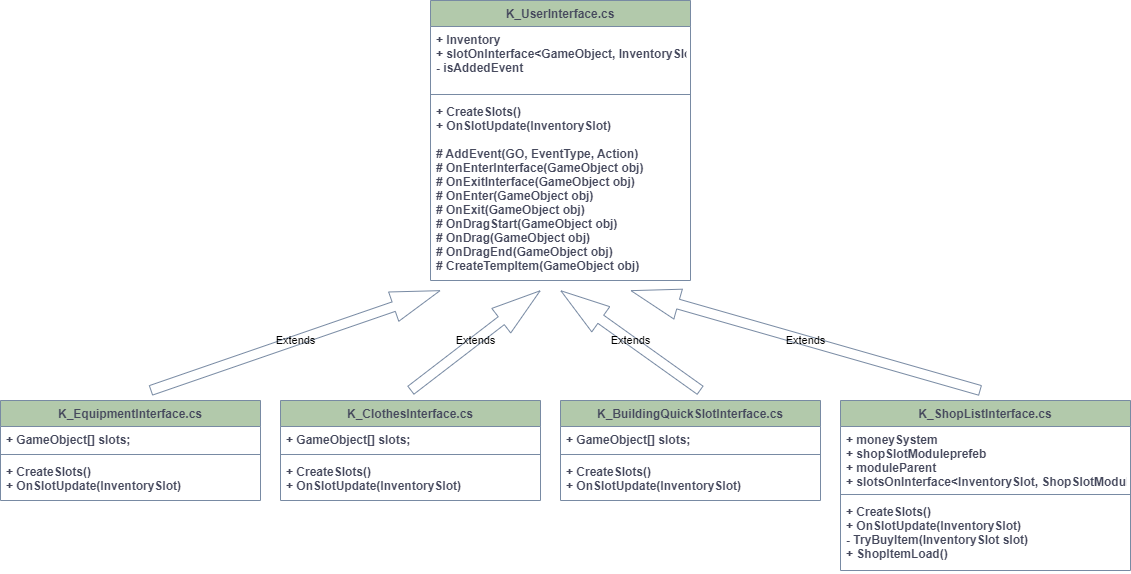

The diagram above was exported from draw.io. Its source (the exported page's mxGraphModel, read from the mxfile embedded in the PNG):
<mxGraphModel dx="2288" dy="2178" grid="1" gridSize="10" guides="1" tooltips="1" connect="1" arrows="1" fold="1" page="1" pageScale="1" pageWidth="1100" pageHeight="850" background="none" math="0" shadow="0">
  <root>
    <mxCell id="0" />
    <mxCell id="1" parent="0" />
    <mxCell id="4SuFT8NECR3tig5jC7on-1" value="K_UserInterface.cs" style="swimlane;fontStyle=1;align=center;verticalAlign=top;childLayout=stackLayout;horizontal=1;startSize=26;horizontalStack=0;resizeParent=1;resizeParentMax=0;resizeLast=0;collapsible=1;marginBottom=0;labelBackgroundColor=none;fillColor=#B2C9AB;strokeColor=#788AA3;fontColor=#46495D;" vertex="1" parent="1">
      <mxGeometry x="170" y="-760" width="260" height="280" as="geometry">
        <mxRectangle x="210" y="-290" width="100" height="30" as="alternateBounds" />
      </mxGeometry>
    </mxCell>
    <mxCell id="4SuFT8NECR3tig5jC7on-2" value="+ Inventory&#10;+ slotOnInterface&lt;GameObject, InventorySlot&gt;&#10;- isAddedEvent&#10;" style="text;strokeColor=none;fillColor=none;align=left;verticalAlign=top;spacingLeft=4;spacingRight=4;overflow=hidden;rotatable=0;points=[[0,0.5],[1,0.5]];portConstraint=eastwest;labelBackgroundColor=none;fontColor=#46495D;fontStyle=1" vertex="1" parent="4SuFT8NECR3tig5jC7on-1">
      <mxGeometry y="26" width="260" height="64" as="geometry" />
    </mxCell>
    <mxCell id="4SuFT8NECR3tig5jC7on-3" value="" style="line;strokeWidth=1;fillColor=none;align=left;verticalAlign=middle;spacingTop=-1;spacingLeft=3;spacingRight=3;rotatable=0;labelPosition=right;points=[];portConstraint=eastwest;strokeColor=#788AA3;labelBackgroundColor=none;fontColor=#46495D;" vertex="1" parent="4SuFT8NECR3tig5jC7on-1">
      <mxGeometry y="90" width="260" height="8" as="geometry" />
    </mxCell>
    <mxCell id="4SuFT8NECR3tig5jC7on-4" value="+ CreateSlots()&#10;+ OnSlotUpdate(InventorySlot)&#10;&#10;# AddEvent(GO, EventType, Action)&#10;# OnEnterInterface(GameObject obj)&#10;# OnExitInterface(GameObject obj)&#10;# OnEnter(GameObject obj)&#10;# OnExit(GameObject obj)&#10;# OnDragStart(GameObject obj)&#10;# OnDrag(GameObject obj)&#10;# OnDragEnd(GameObject obj)&#10;# CreateTempItem(GameObject obj)&#10;" style="text;strokeColor=none;fillColor=none;align=left;verticalAlign=top;spacingLeft=4;spacingRight=4;overflow=hidden;rotatable=0;points=[[0,0.5],[1,0.5]];portConstraint=eastwest;labelBackgroundColor=none;fontColor=#46495D;fontStyle=1" vertex="1" parent="4SuFT8NECR3tig5jC7on-1">
      <mxGeometry y="98" width="260" height="182" as="geometry" />
    </mxCell>
    <mxCell id="4SuFT8NECR3tig5jC7on-10" value="K_EquipmentInterface.cs" style="swimlane;fontStyle=1;align=center;verticalAlign=top;childLayout=stackLayout;horizontal=1;startSize=26;horizontalStack=0;resizeParent=1;resizeParentMax=0;resizeLast=0;collapsible=1;marginBottom=0;labelBackgroundColor=none;fillColor=#B2C9AB;strokeColor=#788AA3;fontColor=#46495D;" vertex="1" parent="1">
      <mxGeometry x="-260" y="-360" width="260" height="100" as="geometry">
        <mxRectangle x="210" y="-290" width="100" height="30" as="alternateBounds" />
      </mxGeometry>
    </mxCell>
    <mxCell id="4SuFT8NECR3tig5jC7on-11" value="+ GameObject[] slots;" style="text;strokeColor=none;fillColor=none;align=left;verticalAlign=top;spacingLeft=4;spacingRight=4;overflow=hidden;rotatable=0;points=[[0,0.5],[1,0.5]];portConstraint=eastwest;labelBackgroundColor=none;fontColor=#46495D;fontStyle=1" vertex="1" parent="4SuFT8NECR3tig5jC7on-10">
      <mxGeometry y="26" width="260" height="24" as="geometry" />
    </mxCell>
    <mxCell id="4SuFT8NECR3tig5jC7on-12" value="" style="line;strokeWidth=1;fillColor=none;align=left;verticalAlign=middle;spacingTop=-1;spacingLeft=3;spacingRight=3;rotatable=0;labelPosition=right;points=[];portConstraint=eastwest;strokeColor=#788AA3;labelBackgroundColor=none;fontColor=#46495D;" vertex="1" parent="4SuFT8NECR3tig5jC7on-10">
      <mxGeometry y="50" width="260" height="8" as="geometry" />
    </mxCell>
    <mxCell id="4SuFT8NECR3tig5jC7on-13" value="+ CreateSlots()&#10;+ OnSlotUpdate(InventorySlot)&#10;" style="text;strokeColor=none;fillColor=none;align=left;verticalAlign=top;spacingLeft=4;spacingRight=4;overflow=hidden;rotatable=0;points=[[0,0.5],[1,0.5]];portConstraint=eastwest;labelBackgroundColor=none;fontColor=#46495D;fontStyle=1" vertex="1" parent="4SuFT8NECR3tig5jC7on-10">
      <mxGeometry y="58" width="260" height="42" as="geometry" />
    </mxCell>
    <mxCell id="4SuFT8NECR3tig5jC7on-14" value="K_ClothesInterface.cs" style="swimlane;fontStyle=1;align=center;verticalAlign=top;childLayout=stackLayout;horizontal=1;startSize=26;horizontalStack=0;resizeParent=1;resizeParentMax=0;resizeLast=0;collapsible=1;marginBottom=0;labelBackgroundColor=none;fillColor=#B2C9AB;strokeColor=#788AA3;fontColor=#46495D;" vertex="1" parent="1">
      <mxGeometry x="20" y="-360" width="260" height="100" as="geometry">
        <mxRectangle x="210" y="-290" width="100" height="30" as="alternateBounds" />
      </mxGeometry>
    </mxCell>
    <mxCell id="4SuFT8NECR3tig5jC7on-15" value="+ GameObject[] slots;" style="text;strokeColor=none;fillColor=none;align=left;verticalAlign=top;spacingLeft=4;spacingRight=4;overflow=hidden;rotatable=0;points=[[0,0.5],[1,0.5]];portConstraint=eastwest;labelBackgroundColor=none;fontColor=#46495D;fontStyle=1" vertex="1" parent="4SuFT8NECR3tig5jC7on-14">
      <mxGeometry y="26" width="260" height="24" as="geometry" />
    </mxCell>
    <mxCell id="4SuFT8NECR3tig5jC7on-16" value="" style="line;strokeWidth=1;fillColor=none;align=left;verticalAlign=middle;spacingTop=-1;spacingLeft=3;spacingRight=3;rotatable=0;labelPosition=right;points=[];portConstraint=eastwest;strokeColor=#788AA3;labelBackgroundColor=none;fontColor=#46495D;" vertex="1" parent="4SuFT8NECR3tig5jC7on-14">
      <mxGeometry y="50" width="260" height="8" as="geometry" />
    </mxCell>
    <mxCell id="4SuFT8NECR3tig5jC7on-17" value="+ CreateSlots()&#10;+ OnSlotUpdate(InventorySlot)&#10;" style="text;strokeColor=none;fillColor=none;align=left;verticalAlign=top;spacingLeft=4;spacingRight=4;overflow=hidden;rotatable=0;points=[[0,0.5],[1,0.5]];portConstraint=eastwest;labelBackgroundColor=none;fontColor=#46495D;fontStyle=1" vertex="1" parent="4SuFT8NECR3tig5jC7on-14">
      <mxGeometry y="58" width="260" height="42" as="geometry" />
    </mxCell>
    <mxCell id="4SuFT8NECR3tig5jC7on-18" value="K_BuildingQuickSlotInterface.cs" style="swimlane;fontStyle=1;align=center;verticalAlign=top;childLayout=stackLayout;horizontal=1;startSize=26;horizontalStack=0;resizeParent=1;resizeParentMax=0;resizeLast=0;collapsible=1;marginBottom=0;labelBackgroundColor=none;fillColor=#B2C9AB;strokeColor=#788AA3;fontColor=#46495D;" vertex="1" parent="1">
      <mxGeometry x="300" y="-360" width="260" height="100" as="geometry">
        <mxRectangle x="210" y="-290" width="100" height="30" as="alternateBounds" />
      </mxGeometry>
    </mxCell>
    <mxCell id="4SuFT8NECR3tig5jC7on-19" value="+ GameObject[] slots;" style="text;strokeColor=none;fillColor=none;align=left;verticalAlign=top;spacingLeft=4;spacingRight=4;overflow=hidden;rotatable=0;points=[[0,0.5],[1,0.5]];portConstraint=eastwest;labelBackgroundColor=none;fontColor=#46495D;fontStyle=1" vertex="1" parent="4SuFT8NECR3tig5jC7on-18">
      <mxGeometry y="26" width="260" height="24" as="geometry" />
    </mxCell>
    <mxCell id="4SuFT8NECR3tig5jC7on-20" value="" style="line;strokeWidth=1;fillColor=none;align=left;verticalAlign=middle;spacingTop=-1;spacingLeft=3;spacingRight=3;rotatable=0;labelPosition=right;points=[];portConstraint=eastwest;strokeColor=#788AA3;labelBackgroundColor=none;fontColor=#46495D;" vertex="1" parent="4SuFT8NECR3tig5jC7on-18">
      <mxGeometry y="50" width="260" height="8" as="geometry" />
    </mxCell>
    <mxCell id="4SuFT8NECR3tig5jC7on-21" value="+ CreateSlots()&#10;+ OnSlotUpdate(InventorySlot)&#10;" style="text;strokeColor=none;fillColor=none;align=left;verticalAlign=top;spacingLeft=4;spacingRight=4;overflow=hidden;rotatable=0;points=[[0,0.5],[1,0.5]];portConstraint=eastwest;labelBackgroundColor=none;fontColor=#46495D;fontStyle=1" vertex="1" parent="4SuFT8NECR3tig5jC7on-18">
      <mxGeometry y="58" width="260" height="42" as="geometry" />
    </mxCell>
    <mxCell id="4SuFT8NECR3tig5jC7on-22" value="K_ShopListInterface.cs" style="swimlane;fontStyle=1;align=center;verticalAlign=top;childLayout=stackLayout;horizontal=1;startSize=26;horizontalStack=0;resizeParent=1;resizeParentMax=0;resizeLast=0;collapsible=1;marginBottom=0;labelBackgroundColor=none;fillColor=#B2C9AB;strokeColor=#788AA3;fontColor=#46495D;" vertex="1" parent="1">
      <mxGeometry x="580" y="-360" width="290" height="170" as="geometry">
        <mxRectangle x="210" y="-290" width="100" height="30" as="alternateBounds" />
      </mxGeometry>
    </mxCell>
    <mxCell id="4SuFT8NECR3tig5jC7on-23" value="+ moneySystem&#10;+ shopSlotModuleprefeb&#10;+ moduleParent&#10;+ slotsOnInterface&lt;InventorySlot, ShopSlotModule&gt;&#10;" style="text;strokeColor=none;fillColor=none;align=left;verticalAlign=top;spacingLeft=4;spacingRight=4;overflow=hidden;rotatable=0;points=[[0,0.5],[1,0.5]];portConstraint=eastwest;labelBackgroundColor=none;fontColor=#46495D;fontStyle=1" vertex="1" parent="4SuFT8NECR3tig5jC7on-22">
      <mxGeometry y="26" width="290" height="64" as="geometry" />
    </mxCell>
    <mxCell id="4SuFT8NECR3tig5jC7on-24" value="" style="line;strokeWidth=1;fillColor=none;align=left;verticalAlign=middle;spacingTop=-1;spacingLeft=3;spacingRight=3;rotatable=0;labelPosition=right;points=[];portConstraint=eastwest;strokeColor=#788AA3;labelBackgroundColor=none;fontColor=#46495D;" vertex="1" parent="4SuFT8NECR3tig5jC7on-22">
      <mxGeometry y="90" width="290" height="8" as="geometry" />
    </mxCell>
    <mxCell id="4SuFT8NECR3tig5jC7on-25" value="+ CreateSlots()&#10;+ OnSlotUpdate(InventorySlot)&#10;- TryBuyItem(InventorySlot slot)&#10;+ ShopItemLoad()" style="text;strokeColor=none;fillColor=none;align=left;verticalAlign=top;spacingLeft=4;spacingRight=4;overflow=hidden;rotatable=0;points=[[0,0.5],[1,0.5]];portConstraint=eastwest;labelBackgroundColor=none;fontColor=#46495D;fontStyle=1" vertex="1" parent="4SuFT8NECR3tig5jC7on-22">
      <mxGeometry y="98" width="290" height="72" as="geometry" />
    </mxCell>
    <mxCell id="4SuFT8NECR3tig5jC7on-28" value="Extends" style="endArrow=block;endSize=16;endFill=0;html=1;rounded=0;shape=flexArrow;labelBackgroundColor=none;strokeColor=#788AA3;fontColor=default;" edge="1" parent="1">
      <mxGeometry width="160" relative="1" as="geometry">
        <mxPoint x="-110" y="-370" as="sourcePoint" />
        <mxPoint x="180" y="-470" as="targetPoint" />
      </mxGeometry>
    </mxCell>
    <mxCell id="4SuFT8NECR3tig5jC7on-31" value="Extends" style="endArrow=block;endSize=16;endFill=0;html=1;rounded=0;shape=flexArrow;labelBackgroundColor=none;strokeColor=#788AA3;fontColor=default;" edge="1" parent="1">
      <mxGeometry width="160" relative="1" as="geometry">
        <mxPoint x="150" y="-370" as="sourcePoint" />
        <mxPoint x="280" y="-470" as="targetPoint" />
      </mxGeometry>
    </mxCell>
    <mxCell id="4SuFT8NECR3tig5jC7on-32" value="Extends" style="endArrow=block;endSize=16;endFill=0;html=1;rounded=0;shape=flexArrow;labelBackgroundColor=none;strokeColor=#788AA3;fontColor=default;" edge="1" parent="1">
      <mxGeometry width="160" relative="1" as="geometry">
        <mxPoint x="440" y="-370" as="sourcePoint" />
        <mxPoint x="300" y="-470" as="targetPoint" />
      </mxGeometry>
    </mxCell>
    <mxCell id="4SuFT8NECR3tig5jC7on-33" value="Extends" style="endArrow=block;endSize=16;endFill=0;html=1;rounded=0;shape=flexArrow;labelBackgroundColor=none;strokeColor=#788AA3;fontColor=default;" edge="1" parent="1">
      <mxGeometry width="160" relative="1" as="geometry">
        <mxPoint x="720" y="-370" as="sourcePoint" />
        <mxPoint x="370" y="-470" as="targetPoint" />
      </mxGeometry>
    </mxCell>
  </root>
</mxGraphModel>